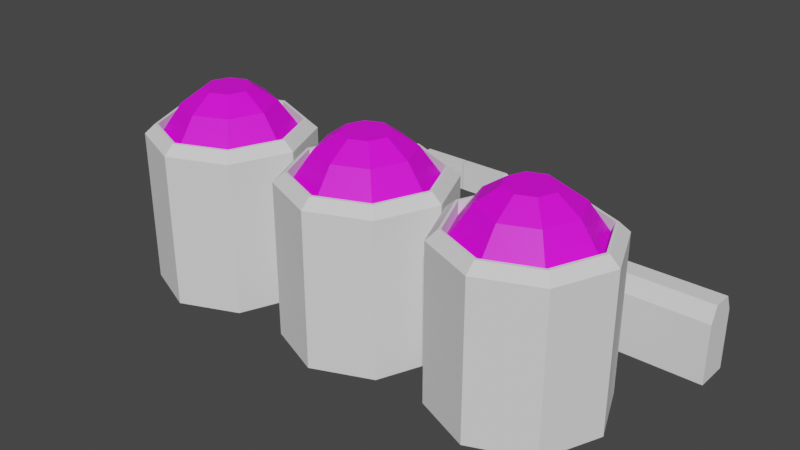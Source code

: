 # Source: MissileSilo.blend  (saved by Blender 2.80.75; exported with 4.5.12 LTS)
import bpy
from mathutils import Matrix  # noqa: F401  (used for matrix-valued properties, if any)

bpy.ops.wm.read_factory_settings(use_empty=True)
scene = bpy.context.scene
scene.name = 'Scene'

# ---- collections
col_collection = bpy.data.collections.new('Collection'); scene.collection.children.link(col_collection)

# ---- images (referenced by path relative to the original .blend; pixels are not part of the script)
import os
ASSET_DIR = os.environ.get("B2B_ASSET_DIR", "")  # directory of the original .blend (textures are referenced by path, not embedded)
HERE = os.path.dirname(os.path.abspath(__file__))  # packed textures are extracted next to this script under _unpacked/

def load_image(name, relpath, width, height, colorspace="sRGB"):
    """Load a texture the original file referenced (path relative to the .blend, or extracted next to this script)."""
    p = next((c for c in (os.path.join(HERE, relpath), os.path.join(ASSET_DIR, relpath)) if relpath and os.path.exists(c)), "")
    if p:
        img = bpy.data.images.load(p, check_existing=True)
        img.name = name
    else:  # same state as the original file: an image datablock whose file is absent (Cycles renders it pink)
        img = bpy.data.images.new(name, width, height)
        img.source = "FILE"
        img.filepath = "//" + (relpath or name)
    img.colorspace_settings.name = colorspace
    return img
img_imphenziapalette01_png_007 = load_image('ImphenziaPalette01.png.007', 'ImphenziaPalette01.png', 1024, 1024, 'sRGB')
img_imphenziapalette01_png_005 = load_image('ImphenziaPalette01.png.005', 'ImphenziaPalette01.png', 1024, 1024, 'sRGB')
img_imphenziapalette01_png_006 = load_image('ImphenziaPalette01.png.006', 'ImphenziaPalette01.png', 1024, 1024, 'sRGB')

# ---- materials (node trees are filled in below, after node groups)
mat_material_001 = bpy.data.materials.new('Material.001')
mat_material_001.use_transparent_shadow = False
mat_material_006 = bpy.data.materials.new('Material.006')
mat_material_006.use_transparent_shadow = False
mat_material_007 = bpy.data.materials.new('Material.007')
mat_material_007.use_transparent_shadow = False

# ---- material node trees
mat_material_001.use_nodes = True; mat_material_001.node_tree.nodes.clear()
_N = mat_material_001.node_tree.nodes; _L = mat_material_001.node_tree.links
n0 = _N.new('ShaderNodeOutputMaterial'); n0.name = 'Material Output'; n0.location = (300, 300)
n1 = _N.new('ShaderNodeBsdfPrincipled'); n1.name = 'Principled BSDF'; n1.location = (10, 300)
n1.distribution = 'GGX'
n1.subsurface_method = 'BURLEY'
n1.inputs[3].default_value = 1.45
n1.inputs[27].default_value = (0.0, 0.0, 0.0, 1.0)
n1.inputs[28].default_value = 1.0
n2 = _N.new('ShaderNodeTexImage'); n2.name = 'Image Texture'; n2.location = (-534, 72)
n2.image = img_imphenziapalette01_png_007
n2.interpolation = 'Closest'
_L.new(n1.outputs[0], n0.inputs[0])
_L.new(n2.outputs[0], n1.inputs[0])
n0.is_active_output = True
mat_material_006.use_nodes = True; mat_material_006.node_tree.nodes.clear()
_N = mat_material_006.node_tree.nodes; _L = mat_material_006.node_tree.links
n0 = _N.new('ShaderNodeOutputMaterial'); n0.name = 'Material Output'; n0.location = (300, 300)
n1 = _N.new('ShaderNodeBsdfPrincipled'); n1.name = 'Principled BSDF'; n1.location = (10, 300)
n1.distribution = 'GGX'
n1.subsurface_method = 'BURLEY'
n1.inputs[3].default_value = 1.45
n1.inputs[27].default_value = (0.0, 0.0, 0.0, 1.0)
n1.inputs[28].default_value = 1.0
n2 = _N.new('ShaderNodeTexImage'); n2.name = 'Image Texture'; n2.location = (-534, 72)
n2.image = img_imphenziapalette01_png_005
n2.interpolation = 'Closest'
_L.new(n1.outputs[0], n0.inputs[0])
_L.new(n2.outputs[0], n1.inputs[0])
n0.is_active_output = True
mat_material_007.use_nodes = True; mat_material_007.node_tree.nodes.clear()
_N = mat_material_007.node_tree.nodes; _L = mat_material_007.node_tree.links
n0 = _N.new('ShaderNodeOutputMaterial'); n0.name = 'Material Output'; n0.location = (300, 300)
n1 = _N.new('ShaderNodeBsdfPrincipled'); n1.name = 'Principled BSDF'; n1.location = (10, 300)
n1.distribution = 'GGX'
n1.subsurface_method = 'BURLEY'
n1.inputs[3].default_value = 1.45
n1.inputs[27].default_value = (0.0, 0.0, 0.0, 1.0)
n1.inputs[28].default_value = 1.0
n2 = _N.new('ShaderNodeTexImage'); n2.name = 'Image Texture'; n2.location = (-534, 72)
n2.image = img_imphenziapalette01_png_006
n2.interpolation = 'Closest'
_L.new(n1.outputs[0], n0.inputs[0])
_L.new(n2.outputs[0], n1.inputs[0])
n0.is_active_output = True

# ---- world
world_world = bpy.data.worlds.new('World'); scene.world = world_world
world_world.use_nodes = True; world_world.node_tree.nodes.clear()
_N = world_world.node_tree.nodes; _L = world_world.node_tree.links
n0 = _N.new('ShaderNodeOutputWorld'); n0.name = 'World Output'; n0.location = (300, 300)
n1 = _N.new('ShaderNodeBackground'); n1.name = 'Background'; n1.location = (10, 300)
n1.inputs[0].default_value = (0.05088, 0.05088, 0.05088, 1.0)
_L.new(n1.outputs[0], n0.inputs[0])
n0.is_active_output = True
world_world.color = (0.05088, 0.05088, 0.05088)
world_world.use_sun_shadow = False
world_world.sun_shadow_jitter_overblur = 0.0

# ---- meshes
me_cylinder = bpy.data.meshes.new('Cylinder')
me_cylinder.from_pydata([(0.0, 1.0, 0.469), (0.0, 1.0, 1.0), (0.7071, 0.7071, 0.469), (0.7071, 0.7071, 1.0), (1.0, -4.371e-08, 0.469), (1.0, -4.371e-08, 1.0), (0.7071, -0.7071, 0.469), (0.7071, -0.7071, 1.0), (-8.742e-08, -1.0, 0.469), (-8.742e-08, -1.0, 1.0), (-0.7071, -0.7071, 0.469), (-0.7071, -0.7071, 1.0), (-1.0, 1.192e-08, 0.469), (-1.0, 1.192e-08, 1.0), (-0.7071, 0.7071, 0.469), (-0.7071, 0.7071, 1.0), (0.4694, 0.4694, 1.474), (4.119e-09, 0.6638, 1.474), (0.6638, -2.651e-08, 1.474), (0.4694, -0.4694, 1.474), (-5.391e-08, -0.6638, 1.474), (-0.4694, -0.4694, 1.474), (-0.6638, 1.042e-08, 1.474), (-0.4694, 0.4694, 1.474), (0.2406, 0.2406, 1.702), (-5.151e-09, 0.3403, 1.702), (0.3403, -1.541e-08, 1.702), (0.2406, -0.2406, 1.702), (-3.49e-08, -0.3403, 1.702), (-0.2406, -0.2406, 1.702), (-0.3403, 3.526e-09, 1.702), (-0.2406, 0.2406, 1.702)], [], [(0, 1, 3, 2), (2, 3, 5, 4), (4, 5, 7, 6), (6, 7, 9, 8), (8, 9, 11, 10), (10, 11, 13, 12), (5, 3, 16, 18), (12, 13, 15, 14), (14, 15, 1, 0), (0, 2, 4, 6, 8, 10, 12, 14), (20, 19, 27, 28), (11, 9, 20, 21), (1, 15, 23, 17), (3, 1, 17, 16), (7, 5, 18, 19), (13, 11, 21, 22), (9, 7, 19, 20), (15, 13, 22, 23), (24, 25, 31, 30, 29, 28, 27, 26), (18, 16, 24, 26), (23, 22, 30, 31), (21, 20, 28, 29), (19, 18, 26, 27), (16, 17, 25, 24), (17, 23, 31, 25), (22, 21, 29, 30)])
_uv = me_cylinder.uv_layers.new(name='UVMap')
_uv.uv.foreach_set('vector', [1.0, 0.5, 1.0, 1.0, 0.875, 1.0, 0.875, 0.5, 0.875, 0.5, 0.875, 1.0, 0.75, 1.0, 0.75, 0.5, 0.75, 0.5, 0.75, 1.0, 0.625, 1.0, 0.625, 0.5, 0.625, 0.5, 0.625, 1.0, 0.5, 1.0, 0.5, 0.5, 0.5, 0.5, 0.5, 1.0, 0.375, 1.0, 0.375, 0.5, 0.375, 0.5, 0.375, 1.0, 0.25, 1.0, 0.25, 0.5, 0.75, 1.0, 0.875, 1.0, 0.875, 1.0, 0.75, 1.0, 0.25, 0.5, 0.25, 1.0, 0.125, 1.0, 0.125, 0.5, 0.125, 0.5, 0.125, 1.0, 0.0, 1.0, 0.0, 0.5, 0.75, 0.49, 0.9197, 0.4197, 0.99, 0.25, 0.9197, 0.08029, 0.75, 0.01, 0.5803, 0.08029, 0.51, 0.25, 0.5803, 0.4197, 0.5, 1.0, 0.625, 1.0, 0.625, 1.0, 0.5, 1.0, 0.375, 1.0, 0.5, 1.0, 0.5, 1.0, 0.375, 1.0, 0.0, 1.0, 0.125, 1.0, 0.125, 1.0, 0.0, 1.0, 0.875, 1.0, 1.0, 1.0, 1.0, 1.0, 0.875, 1.0, 0.625, 1.0, 0.75, 1.0, 0.75, 1.0, 0.625, 1.0, 0.25, 1.0, 0.375, 1.0, 0.375, 1.0, 0.25, 1.0, 0.5, 1.0, 0.625, 1.0, 0.625, 1.0, 0.5, 1.0, 0.125, 1.0, 0.25, 1.0, 0.25, 1.0, 0.125, 1.0, 0.4197, 0.4197, 0.25, 0.49, 0.08029, 0.4197, 0.01, 0.25, 0.08029, 0.08029, 0.25, 0.01, 0.4197, 0.08029, 0.49, 0.25, 0.75, 1.0, 0.875, 1.0, 0.875, 1.0, 0.75, 1.0, 0.125, 1.0, 0.25, 1.0, 0.25, 1.0, 0.125, 1.0, 0.375, 1.0, 0.5, 1.0, 0.5, 1.0, 0.375, 1.0, 0.625, 1.0, 0.75, 1.0, 0.75, 1.0, 0.625, 1.0, 0.875, 1.0, 1.0, 1.0, 1.0, 1.0, 0.875, 1.0, 0.0, 1.0, 0.125, 1.0, 0.125, 1.0, 0.0, 1.0, 0.25, 1.0, 0.375, 1.0, 0.375, 1.0, 0.25, 1.0])
me_cylinder.materials.append(mat_material_001)
me_cylinder.use_remesh_preserve_volume = False
me_cylinder.use_remesh_preserve_attributes = False
me_cylinder.use_mirror_vertex_groups = False
me_cylinder.update()
me_cube_003 = bpy.data.meshes.new('Cube.003')
me_cube_003.from_pydata([(-1.0, -1.0, -1.0), (-1.0, 1.0, -1.0), (1.0, -1.0, -1.0), (1.0, 1.0, -1.0), (-1.0, -1.0, 0.5798), (-1.0, -0.5798, 1.0), (-1.0, 0.5798, 1.0), (-1.0, 1.0, 0.5798), (1.0, -0.5798, 1.0), (1.0, -1.0, 0.5798), (1.0, 1.0, 0.5798), (1.0, 0.5798, 1.0)], [], [(11, 6, 5, 8), (3, 10, 11, 8, 9, 2), (0, 4, 5, 6, 7, 1), (1, 3, 2, 0), (1, 7, 10, 3), (6, 11, 10, 7), (8, 5, 4, 9), (2, 9, 4, 0)])
_uv = me_cube_003.uv_layers.new(name='UVMap')
_uv.uv.foreach_set('vector', [0.625, 0.5525, 0.875, 0.5525, 0.875, 0.6975, 0.625, 0.6975, 0.375, 0.5, 0.5725, 0.5, 0.625, 0.5525, 0.625, 0.6975, 0.5725, 0.75, 0.375, 0.75, 0.375, 0.0, 0.5725, 0.0, 0.625, 0.05252, 0.625, 0.1975, 0.5725, 0.25, 0.375, 0.25, 0.125, 0.5, 0.375, 0.5, 0.375, 0.75, 0.125, 0.75, 0.375, 0.25, 0.5725, 0.25, 0.5725, 0.5, 0.375, 0.5, 0.875, 0.5525, 0.625, 0.5525, 0.625, 0.5, 0.875, 0.5, 0.625, 0.6975, 0.875, 0.6975, 0.875, 0.75, 0.625, 0.75, 0.375, 0.75, 0.5725, 0.75, 0.5725, 1.0, 0.375, 1.0])
me_cube_003.use_remesh_preserve_volume = False
me_cube_003.use_remesh_preserve_attributes = False
me_cube_003.use_mirror_vertex_groups = False
me_cube_003.update()
me_cube_004 = bpy.data.meshes.new('Cube.004')
me_cube_004.from_pydata([(-1.0, -1.0, -1.0), (-1.0, -1.0, 12.14), (-1.0, 1.0, -1.0), (-1.0, 1.0, 12.14), (1.0, -1.0, -1.0), (1.0, -1.0, 12.14), (1.0, 1.0, -1.0), (1.0, 1.0, 12.14), (-1.0, -1.0, 5.569), (-1.0, 1.0, 5.569), (1.0, 1.0, 5.569), (1.0, -1.0, 5.569), (13.24, 1.0, 12.14), (13.24, -1.0, 12.14), (13.24, 1.0, 5.569), (13.24, -1.0, 5.569), (27.4, -1.0, -1.0), (27.4, -1.0, 12.14), (27.4, 1.0, -1.0), (27.4, 1.0, 12.14), (25.4, -1.0, -1.0), (25.4, -1.0, 12.14), (25.4, 1.0, -1.0), (25.4, 1.0, 12.14), (27.4, -1.0, 5.569), (27.4, 1.0, 5.569), (25.4, 1.0, 5.569), (25.4, -1.0, 5.569), (13.16, 1.0, 12.14), (13.16, -1.0, 12.14), (13.16, 1.0, 5.569), (13.16, -1.0, 5.569), (1.0, 1.0, 13.44), (1.0, -1.0, 13.44), (13.24, 1.0, 13.44), (13.24, -1.0, 13.44), (25.4, 1.0, 13.44), (25.4, -1.0, 13.44), (13.16, 1.0, 13.44), (13.16, -1.0, 13.44), (-0.009047, -1.0, 13.44), (-1.0, -1.0, 12.45), (-1.0, 1.0, 12.45), (-0.009047, 1.0, 13.44), (27.4, -1.0, 12.45), (26.41, -1.0, 13.44), (26.41, 1.0, 13.44), (27.4, 1.0, 12.45)], [], [(8, 1, 3, 9), (9, 3, 7, 10), (10, 7, 12, 14), (11, 5, 1, 8), (2, 6, 4, 0), (23, 28, 38, 36), (4, 11, 8, 0), (6, 10, 11, 4), (2, 9, 10, 6), (0, 8, 9, 2), (14, 12, 13, 15), (7, 3, 42, 43, 32), (11, 10, 14, 15), (5, 11, 15, 13), (24, 25, 19, 17), (25, 26, 23, 19), (26, 30, 28, 23), (27, 24, 17, 21), (18, 16, 20, 22), (28, 29, 39, 38), (20, 16, 24, 27), (22, 20, 27, 26), (18, 22, 26, 25), (16, 18, 25, 24), (30, 31, 29, 28), (12, 7, 32, 34), (27, 31, 30, 26), (21, 29, 31, 27), (1, 5, 33, 40, 41), (32, 33, 35, 34), (21, 17, 44, 45, 37), (36, 38, 39, 37), (17, 19, 47, 44), (19, 23, 36, 46, 47), (32, 43, 40, 33), (5, 13, 35, 33), (36, 37, 45, 46), (29, 21, 37, 39), (13, 12, 34, 35), (40, 43, 42, 41), (44, 47, 46, 45), (3, 1, 41, 42)])
_uv = me_cube_004.uv_layers.new(name='UVMap')
_uv.uv.foreach_set('vector', [0.5, 0.0, 0.625, 0.0, 0.625, 0.25, 0.5, 0.25, 0.5, 0.25, 0.625, 0.25, 0.625, 0.5, 0.5, 0.5, 0.5, 0.5, 0.625, 0.5, 0.625, 0.5, 0.5, 0.5, 0.5, 0.75, 0.625, 0.75, 0.625, 1.0, 0.5, 1.0, 0.125, 0.5, 0.375, 0.5, 0.375, 0.75, 0.125, 0.75, 0.625, 0.5, 0.625, 0.5, 0.625, 0.5, 0.625, 0.5, 0.375, 0.75, 0.5, 0.75, 0.5, 1.0, 0.375, 1.0, 0.375, 0.5, 0.5, 0.5, 0.5, 0.75, 0.375, 0.75, 0.375, 0.25, 0.5, 0.25, 0.5, 0.5, 0.375, 0.5, 0.375, 0.0, 0.5, 0.0, 0.5, 0.25, 0.375, 0.25, 0.5, 0.5, 0.625, 0.5, 0.625, 0.75, 0.5, 0.75, 0.625, 0.5, 0.625, 0.25, 0.625, 0.25, 0.625, 0.3739, 0.625, 0.5, 0.5, 0.75, 0.5, 0.5, 0.5, 0.5, 0.5, 0.75, 0.625, 0.75, 0.5, 0.75, 0.5, 0.75, 0.625, 0.75, 0.5, 0.0, 0.5, 0.25, 0.625, 0.25, 0.625, 0.0, 0.5, 0.25, 0.5, 0.5, 0.625, 0.5, 0.625, 0.25, 0.5, 0.5, 0.5, 0.5, 0.625, 0.5, 0.625, 0.5, 0.5, 0.75, 0.5, 1.0, 0.625, 1.0, 0.625, 0.75, 0.125, 0.5, 0.125, 0.75, 0.375, 0.75, 0.375, 0.5, 0.625, 0.5, 0.625, 0.75, 0.625, 0.75, 0.625, 0.5, 0.375, 0.75, 0.375, 1.0, 0.5, 1.0, 0.5, 0.75, 0.375, 0.5, 0.375, 0.75, 0.5, 0.75, 0.5, 0.5, 0.375, 0.25, 0.375, 0.5, 0.5, 0.5, 0.5, 0.25, 0.375, 0.0, 0.375, 0.25, 0.5, 0.25, 0.5, 0.0, 0.5, 0.5, 0.5, 0.75, 0.625, 0.75, 0.625, 0.5, 0.625, 0.5, 0.625, 0.5, 0.625, 0.5, 0.625, 0.5, 0.5, 0.75, 0.5, 0.75, 0.5, 0.5, 0.5, 0.5, 0.625, 0.75, 0.625, 0.75, 0.5, 0.75, 0.5, 0.75, 0.625, 1.0, 0.625, 0.75, 0.625, 0.75, 0.625, 0.8761, 0.625, 1.0, 0.625, 0.5, 0.625, 0.75, 0.625, 0.75, 0.625, 0.5, 0.625, 0.75, 0.625, 1.0, 0.625, 1.0, 0.625, 0.8761, 0.625, 0.75, 0.625, 0.5, 0.625, 0.5, 0.625, 0.75, 0.625, 0.75, 0.625, 0.0, 0.625, 0.25, 0.625, 0.25, 0.625, 0.0, 0.625, 0.25, 0.625, 0.5, 0.625, 0.5, 0.625, 0.3739, 0.625, 0.25, 0.625, 0.5, 0.7511, 0.5, 0.7511, 0.75, 0.625, 0.75, 0.625, 0.75, 0.625, 0.75, 0.625, 0.75, 0.625, 0.75, 0.625, 0.5, 0.625, 0.75, 0.7511, 0.75, 0.7511, 0.5, 0.625, 0.75, 0.625, 0.75, 0.625, 0.75, 0.625, 0.75, 0.625, 0.75, 0.625, 0.5, 0.625, 0.5, 0.625, 0.75, 0.7511, 0.75, 0.7511, 0.5, 0.875, 0.5, 0.875, 0.75, 0.625, 0.0, 0.625, 0.25, 0.625, 0.25, 0.625, 0.0, 0.625, 0.25, 0.625, 0.0, 0.625, 0.0, 0.625, 0.25])
me_cube_004.use_remesh_preserve_volume = False
me_cube_004.use_remesh_preserve_attributes = False
me_cube_004.use_mirror_vertex_groups = False
me_cube_004.update()
me_cylinder_007 = bpy.data.meshes.new('Cylinder.007')
me_cylinder_007.from_pydata([(0.0, 1.0, -1.0), (0.7071, 0.7071, -1.0), (1.0, -4.371e-08, -1.0), (0.7071, -0.7071, -1.0), (-8.742e-08, -1.0, -1.0), (-0.7071, -0.7071, -1.0), (-1.0, 1.192e-08, -1.0), (-0.7071, 0.7071, -1.0), (-7.36e-08, -0.8419, 1.0), (-7.36e-08, -0.8419, -1.0), (0.5953, -0.5953, 1.0), (0.5953, -0.5953, -1.0), (0.5953, 0.5953, 1.0), (0.5953, 0.5953, -1.0), (0.0, 0.8419, 1.0), (0.0, 0.8419, -1.0), (-0.5953, -0.5953, 1.0), (-0.5953, -0.5953, -1.0), (-0.5953, 0.5953, 1.0), (-0.5953, 0.5953, -1.0), (-0.8419, 1.004e-08, 1.0), (-0.8419, 1.004e-08, -1.0), (0.8419, -3.68e-08, 1.0), (0.8419, -3.68e-08, -1.0), (-3.725e-09, 0.8744, 1.0), (0.0, 1.0, 0.8839), (0.6183, 0.6183, 1.0), (0.7071, 0.7071, 0.8839), (0.8744, -3.822e-08, 1.0), (1.0, -4.371e-08, 0.8839), (0.6183, -0.6183, 1.0), (0.7071, -0.7071, 0.8839), (-7.451e-08, -0.8744, 1.0), (-8.742e-08, -1.0, 0.8839), (-0.6183, -0.6183, 1.0), (-0.7071, -0.7071, 0.8839), (-0.8744, 1.043e-08, 1.0), (-1.0, 1.192e-08, 0.8839), (-0.6183, 0.6183, 1.0), (-0.7071, 0.7071, 0.8839)], [], [(7, 39, 25, 0), (2, 29, 31, 3), (28, 22, 10, 8, 16, 20, 36, 34, 32, 30), (4, 33, 35, 5), (5, 35, 37, 6), (6, 37, 39, 7), (0, 25, 27, 1), (1, 27, 29, 2), (0, 1, 2, 23, 13, 15, 19, 21, 6, 7), (19, 18, 20, 21), (3, 31, 33, 4), (23, 22, 12, 13), (21, 20, 16, 17), (11, 10, 22, 23), (9, 8, 10, 11), (15, 14, 18, 19), (13, 12, 14, 15), (17, 16, 8, 9), (6, 21, 17, 9, 11, 23, 2, 3, 4, 5), (27, 25, 24, 26), (29, 27, 26, 28), (31, 29, 28, 30), (33, 31, 30, 32), (35, 33, 32, 34), (37, 35, 34, 36), (39, 37, 36, 38), (25, 39, 38, 24), (26, 24, 38, 36, 20, 18, 14, 12, 22, 28)])
_uv = me_cylinder_007.uv_layers.new(name='UVMap')
_uv.uv.foreach_set('vector', [0.125, 0.5, 0.125, 0.971, 0.0, 0.971, 0.0, 0.5, 0.75, 0.5, 0.75, 0.971, 0.625, 0.971, 0.625, 0.5, 0.4598, 0.25, 0.452, 0.25, 0.3929, 0.1071, 0.25, 0.04795, 0.1071, 0.1071, 0.04795, 0.25, 0.04015, 0.25, 0.1016, 0.1016, 0.25, 0.04015, 0.3984, 0.1016, 0.5, 0.5, 0.5, 0.971, 0.375, 0.971, 0.375, 0.5, 0.375, 0.5, 0.375, 0.971, 0.25, 0.971, 0.25, 0.5, 0.25, 0.5, 0.25, 0.971, 0.125, 0.971, 0.125, 0.5, 1.0, 0.5, 1.0, 0.971, 0.875, 0.971, 0.875, 0.5, 0.875, 0.5, 0.875, 0.971, 0.75, 0.971, 0.75, 0.5, 0.75, 0.49, 0.9197, 0.4197, 0.99, 0.25, 0.952, 0.25, 0.8929, 0.3929, 0.75, 0.452, 0.6071, 0.3929, 0.548, 0.25, 0.51, 0.25, 0.5803, 0.4197, 0.125, 0.5692, 0.125, 0.9308, 0.25, 0.9308, 0.25, 0.5692, 0.625, 0.5, 0.625, 0.971, 0.5, 0.971, 0.5, 0.5, 0.75, 0.5692, 0.75, 0.9308, 0.875, 0.9308, 0.875, 0.5692, 0.25, 0.5692, 0.25, 0.9308, 0.375, 0.9308, 0.375, 0.5692, 0.625, 0.5692, 0.625, 0.9308, 0.75, 0.9308, 0.75, 0.5692, 0.5, 0.5692, 0.5, 0.9308, 0.625, 0.9308, 0.625, 0.5692, 0.0, 0.5692, 0.0, 0.9308, 0.125, 0.9308, 0.125, 0.5692, 0.875, 0.5692, 0.875, 0.9308, 1.0, 0.9308, 1.0, 0.5692, 0.375, 0.5692, 0.375, 0.9308, 0.5, 0.9308, 0.5, 0.5692, 0.51, 0.25, 0.548, 0.25, 0.6071, 0.1071, 0.75, 0.04795, 0.8929, 0.1071, 0.952, 0.25, 0.99, 0.25, 0.9197, 0.08029, 0.75, 0.01, 0.5803, 0.08029, 0.875, 0.971, 1.0, 0.971, 0.9921, 1.0, 0.8829, 1.0, 0.75, 0.971, 0.875, 0.971, 0.8671, 1.0, 0.7579, 1.0, 0.625, 0.971, 0.75, 0.971, 0.7421, 1.0, 0.6329, 1.0, 0.5, 0.971, 0.625, 0.971, 0.6171, 1.0, 0.5079, 1.0, 0.375, 0.971, 0.5, 0.971, 0.4921, 1.0, 0.3829, 1.0, 0.25, 0.971, 0.375, 0.971, 0.3671, 1.0, 0.2579, 1.0, 0.125, 0.971, 0.25, 0.971, 0.2421, 1.0, 0.1329, 1.0, 0.0, 0.971, 0.125, 0.971, 0.1171, 1.0, 0.007853, 1.0, 0.3984, 0.3984, 0.25, 0.4598, 0.1016, 0.3984, 0.04015, 0.25, 0.04795, 0.25, 0.1071, 0.3929, 0.25, 0.452, 0.3929, 0.3929, 0.452, 0.25, 0.4598, 0.25])
me_cylinder_007.use_remesh_preserve_volume = False
me_cylinder_007.use_remesh_preserve_attributes = False
me_cylinder_007.use_mirror_vertex_groups = False
me_cylinder_007.update()
me_cylinder_009 = bpy.data.meshes.new('Cylinder.009')
me_cylinder_009.from_pydata([(0.0, 1.0, 0.469), (0.0, 1.0, 1.0), (0.7071, 0.7071, 0.469), (0.7071, 0.7071, 1.0), (1.0, -4.371e-08, 0.469), (1.0, -4.371e-08, 1.0), (0.7071, -0.7071, 0.469), (0.7071, -0.7071, 1.0), (-8.742e-08, -1.0, 0.469), (-8.742e-08, -1.0, 1.0), (-0.7071, -0.7071, 0.469), (-0.7071, -0.7071, 1.0), (-1.0, 1.192e-08, 0.469), (-1.0, 1.192e-08, 1.0), (-0.7071, 0.7071, 0.469), (-0.7071, 0.7071, 1.0), (0.4694, 0.4694, 1.474), (4.119e-09, 0.6638, 1.474), (0.6638, -2.651e-08, 1.474), (0.4694, -0.4694, 1.474), (-5.391e-08, -0.6638, 1.474), (-0.4694, -0.4694, 1.474), (-0.6638, 1.042e-08, 1.474), (-0.4694, 0.4694, 1.474), (0.2406, 0.2406, 1.702), (-5.151e-09, 0.3403, 1.702), (0.3403, -1.541e-08, 1.702), (0.2406, -0.2406, 1.702), (-3.49e-08, -0.3403, 1.702), (-0.2406, -0.2406, 1.702), (-0.3403, 3.526e-09, 1.702), (-0.2406, 0.2406, 1.702)], [], [(0, 1, 3, 2), (2, 3, 5, 4), (4, 5, 7, 6), (6, 7, 9, 8), (8, 9, 11, 10), (10, 11, 13, 12), (5, 3, 16, 18), (12, 13, 15, 14), (14, 15, 1, 0), (0, 2, 4, 6, 8, 10, 12, 14), (20, 19, 27, 28), (11, 9, 20, 21), (1, 15, 23, 17), (3, 1, 17, 16), (7, 5, 18, 19), (13, 11, 21, 22), (9, 7, 19, 20), (15, 13, 22, 23), (24, 25, 31, 30, 29, 28, 27, 26), (18, 16, 24, 26), (23, 22, 30, 31), (21, 20, 28, 29), (19, 18, 26, 27), (16, 17, 25, 24), (17, 23, 31, 25), (22, 21, 29, 30)])
_uv = me_cylinder_009.uv_layers.new(name='UVMap')
_uv.uv.foreach_set('vector', [1.0, 0.5, 1.0, 1.0, 0.875, 1.0, 0.875, 0.5, 0.875, 0.5, 0.875, 1.0, 0.75, 1.0, 0.75, 0.5, 0.75, 0.5, 0.75, 1.0, 0.625, 1.0, 0.625, 0.5, 0.625, 0.5, 0.625, 1.0, 0.5, 1.0, 0.5, 0.5, 0.5, 0.5, 0.5, 1.0, 0.375, 1.0, 0.375, 0.5, 0.375, 0.5, 0.375, 1.0, 0.25, 1.0, 0.25, 0.5, 0.75, 1.0, 0.875, 1.0, 0.875, 1.0, 0.75, 1.0, 0.25, 0.5, 0.25, 1.0, 0.125, 1.0, 0.125, 0.5, 0.125, 0.5, 0.125, 1.0, 0.0, 1.0, 0.0, 0.5, 0.75, 0.49, 0.9197, 0.4197, 0.99, 0.25, 0.9197, 0.08029, 0.75, 0.01, 0.5803, 0.08029, 0.51, 0.25, 0.5803, 0.4197, 0.5, 1.0, 0.625, 1.0, 0.625, 1.0, 0.5, 1.0, 0.375, 1.0, 0.5, 1.0, 0.5, 1.0, 0.375, 1.0, 0.0, 1.0, 0.125, 1.0, 0.125, 1.0, 0.0, 1.0, 0.875, 1.0, 1.0, 1.0, 1.0, 1.0, 0.875, 1.0, 0.625, 1.0, 0.75, 1.0, 0.75, 1.0, 0.625, 1.0, 0.25, 1.0, 0.375, 1.0, 0.375, 1.0, 0.25, 1.0, 0.5, 1.0, 0.625, 1.0, 0.625, 1.0, 0.5, 1.0, 0.125, 1.0, 0.25, 1.0, 0.25, 1.0, 0.125, 1.0, 0.4197, 0.4197, 0.25, 0.49, 0.08029, 0.4197, 0.01, 0.25, 0.08029, 0.08029, 0.25, 0.01, 0.4197, 0.08029, 0.49, 0.25, 0.75, 1.0, 0.875, 1.0, 0.875, 1.0, 0.75, 1.0, 0.125, 1.0, 0.25, 1.0, 0.25, 1.0, 0.125, 1.0, 0.375, 1.0, 0.5, 1.0, 0.5, 1.0, 0.375, 1.0, 0.625, 1.0, 0.75, 1.0, 0.75, 1.0, 0.625, 1.0, 0.875, 1.0, 1.0, 1.0, 1.0, 1.0, 0.875, 1.0, 0.0, 1.0, 0.125, 1.0, 0.125, 1.0, 0.0, 1.0, 0.25, 1.0, 0.375, 1.0, 0.375, 1.0, 0.25, 1.0])
me_cylinder_009.materials.append(mat_material_006)
me_cylinder_009.use_remesh_preserve_volume = False
me_cylinder_009.use_remesh_preserve_attributes = False
me_cylinder_009.use_mirror_vertex_groups = False
me_cylinder_009.update()
me_cylinder_008 = bpy.data.meshes.new('Cylinder.008')
me_cylinder_008.from_pydata([(0.0, 1.0, -1.0), (0.7071, 0.7071, -1.0), (1.0, -4.371e-08, -1.0), (0.7071, -0.7071, -1.0), (-8.742e-08, -1.0, -1.0), (-0.7071, -0.7071, -1.0), (-1.0, 1.192e-08, -1.0), (-0.7071, 0.7071, -1.0), (-7.36e-08, -0.8419, 1.0), (-7.36e-08, -0.8419, -1.0), (0.5953, -0.5953, 1.0), (0.5953, -0.5953, -1.0), (0.5953, 0.5953, 1.0), (0.5953, 0.5953, -1.0), (0.0, 0.8419, 1.0), (0.0, 0.8419, -1.0), (-0.5953, -0.5953, 1.0), (-0.5953, -0.5953, -1.0), (-0.5953, 0.5953, 1.0), (-0.5953, 0.5953, -1.0), (-0.8419, 1.004e-08, 1.0), (-0.8419, 1.004e-08, -1.0), (0.8419, -3.68e-08, 1.0), (0.8419, -3.68e-08, -1.0), (-3.725e-09, 0.8744, 1.0), (0.0, 1.0, 0.8839), (0.6183, 0.6183, 1.0), (0.7071, 0.7071, 0.8839), (0.8744, -3.822e-08, 1.0), (1.0, -4.371e-08, 0.8839), (0.6183, -0.6183, 1.0), (0.7071, -0.7071, 0.8839), (-7.451e-08, -0.8744, 1.0), (-8.742e-08, -1.0, 0.8839), (-0.6183, -0.6183, 1.0), (-0.7071, -0.7071, 0.8839), (-0.8744, 1.043e-08, 1.0), (-1.0, 1.192e-08, 0.8839), (-0.6183, 0.6183, 1.0), (-0.7071, 0.7071, 0.8839)], [], [(7, 39, 25, 0), (2, 29, 31, 3), (28, 22, 10, 8, 16, 20, 36, 34, 32, 30), (4, 33, 35, 5), (5, 35, 37, 6), (6, 37, 39, 7), (0, 25, 27, 1), (1, 27, 29, 2), (0, 1, 2, 23, 13, 15, 19, 21, 6, 7), (19, 18, 20, 21), (3, 31, 33, 4), (23, 22, 12, 13), (21, 20, 16, 17), (11, 10, 22, 23), (9, 8, 10, 11), (15, 14, 18, 19), (13, 12, 14, 15), (17, 16, 8, 9), (6, 21, 17, 9, 11, 23, 2, 3, 4, 5), (27, 25, 24, 26), (29, 27, 26, 28), (31, 29, 28, 30), (33, 31, 30, 32), (35, 33, 32, 34), (37, 35, 34, 36), (39, 37, 36, 38), (25, 39, 38, 24), (26, 24, 38, 36, 20, 18, 14, 12, 22, 28)])
_uv = me_cylinder_008.uv_layers.new(name='UVMap')
_uv.uv.foreach_set('vector', [0.125, 0.5, 0.125, 0.971, 0.0, 0.971, 0.0, 0.5, 0.75, 0.5, 0.75, 0.971, 0.625, 0.971, 0.625, 0.5, 0.4598, 0.25, 0.452, 0.25, 0.3929, 0.1071, 0.25, 0.04795, 0.1071, 0.1071, 0.04795, 0.25, 0.04015, 0.25, 0.1016, 0.1016, 0.25, 0.04015, 0.3984, 0.1016, 0.5, 0.5, 0.5, 0.971, 0.375, 0.971, 0.375, 0.5, 0.375, 0.5, 0.375, 0.971, 0.25, 0.971, 0.25, 0.5, 0.25, 0.5, 0.25, 0.971, 0.125, 0.971, 0.125, 0.5, 1.0, 0.5, 1.0, 0.971, 0.875, 0.971, 0.875, 0.5, 0.875, 0.5, 0.875, 0.971, 0.75, 0.971, 0.75, 0.5, 0.75, 0.49, 0.9197, 0.4197, 0.99, 0.25, 0.952, 0.25, 0.8929, 0.3929, 0.75, 0.452, 0.6071, 0.3929, 0.548, 0.25, 0.51, 0.25, 0.5803, 0.4197, 0.125, 0.5692, 0.125, 0.9308, 0.25, 0.9308, 0.25, 0.5692, 0.625, 0.5, 0.625, 0.971, 0.5, 0.971, 0.5, 0.5, 0.75, 0.5692, 0.75, 0.9308, 0.875, 0.9308, 0.875, 0.5692, 0.25, 0.5692, 0.25, 0.9308, 0.375, 0.9308, 0.375, 0.5692, 0.625, 0.5692, 0.625, 0.9308, 0.75, 0.9308, 0.75, 0.5692, 0.5, 0.5692, 0.5, 0.9308, 0.625, 0.9308, 0.625, 0.5692, 0.0, 0.5692, 0.0, 0.9308, 0.125, 0.9308, 0.125, 0.5692, 0.875, 0.5692, 0.875, 0.9308, 1.0, 0.9308, 1.0, 0.5692, 0.375, 0.5692, 0.375, 0.9308, 0.5, 0.9308, 0.5, 0.5692, 0.51, 0.25, 0.548, 0.25, 0.6071, 0.1071, 0.75, 0.04795, 0.8929, 0.1071, 0.952, 0.25, 0.99, 0.25, 0.9197, 0.08029, 0.75, 0.01, 0.5803, 0.08029, 0.875, 0.971, 1.0, 0.971, 0.9921, 1.0, 0.8829, 1.0, 0.75, 0.971, 0.875, 0.971, 0.8671, 1.0, 0.7579, 1.0, 0.625, 0.971, 0.75, 0.971, 0.7421, 1.0, 0.6329, 1.0, 0.5, 0.971, 0.625, 0.971, 0.6171, 1.0, 0.5079, 1.0, 0.375, 0.971, 0.5, 0.971, 0.4921, 1.0, 0.3829, 1.0, 0.25, 0.971, 0.375, 0.971, 0.3671, 1.0, 0.2579, 1.0, 0.125, 0.971, 0.25, 0.971, 0.2421, 1.0, 0.1329, 1.0, 0.0, 0.971, 0.125, 0.971, 0.1171, 1.0, 0.007853, 1.0, 0.3984, 0.3984, 0.25, 0.4598, 0.1016, 0.3984, 0.04015, 0.25, 0.04795, 0.25, 0.1071, 0.3929, 0.25, 0.452, 0.3929, 0.3929, 0.452, 0.25, 0.4598, 0.25])
me_cylinder_008.use_remesh_preserve_volume = False
me_cylinder_008.use_remesh_preserve_attributes = False
me_cylinder_008.use_mirror_vertex_groups = False
me_cylinder_008.update()
me_cylinder_011 = bpy.data.meshes.new('Cylinder.011')
me_cylinder_011.from_pydata([(0.0, 1.0, -1.0), (0.7071, 0.7071, -1.0), (1.0, -4.371e-08, -1.0), (0.7071, -0.7071, -1.0), (-8.742e-08, -1.0, -1.0), (-0.7071, -0.7071, -1.0), (-1.0, 1.192e-08, -1.0), (-0.7071, 0.7071, -1.0), (-7.36e-08, -0.8419, 1.0), (-7.36e-08, -0.8419, -1.0), (0.5953, -0.5953, 1.0), (0.5953, -0.5953, -1.0), (0.5953, 0.5953, 1.0), (0.5953, 0.5953, -1.0), (0.0, 0.8419, 1.0), (0.0, 0.8419, -1.0), (-0.5953, -0.5953, 1.0), (-0.5953, -0.5953, -1.0), (-0.5953, 0.5953, 1.0), (-0.5953, 0.5953, -1.0), (-0.8419, 1.004e-08, 1.0), (-0.8419, 1.004e-08, -1.0), (0.8419, -3.68e-08, 1.0), (0.8419, -3.68e-08, -1.0), (-3.725e-09, 0.8744, 1.0), (0.0, 1.0, 0.8839), (0.6183, 0.6183, 1.0), (0.7071, 0.7071, 0.8839), (0.8744, -3.822e-08, 1.0), (1.0, -4.371e-08, 0.8839), (0.6183, -0.6183, 1.0), (0.7071, -0.7071, 0.8839), (-7.451e-08, -0.8744, 1.0), (-8.742e-08, -1.0, 0.8839), (-0.6183, -0.6183, 1.0), (-0.7071, -0.7071, 0.8839), (-0.8744, 1.043e-08, 1.0), (-1.0, 1.192e-08, 0.8839), (-0.6183, 0.6183, 1.0), (-0.7071, 0.7071, 0.8839)], [], [(7, 39, 25, 0), (2, 29, 31, 3), (28, 22, 10, 8, 16, 20, 36, 34, 32, 30), (4, 33, 35, 5), (5, 35, 37, 6), (6, 37, 39, 7), (0, 25, 27, 1), (1, 27, 29, 2), (0, 1, 2, 23, 13, 15, 19, 21, 6, 7), (19, 18, 20, 21), (3, 31, 33, 4), (23, 22, 12, 13), (21, 20, 16, 17), (11, 10, 22, 23), (9, 8, 10, 11), (15, 14, 18, 19), (13, 12, 14, 15), (17, 16, 8, 9), (6, 21, 17, 9, 11, 23, 2, 3, 4, 5), (27, 25, 24, 26), (29, 27, 26, 28), (31, 29, 28, 30), (33, 31, 30, 32), (35, 33, 32, 34), (37, 35, 34, 36), (39, 37, 36, 38), (25, 39, 38, 24), (26, 24, 38, 36, 20, 18, 14, 12, 22, 28)])
_uv = me_cylinder_011.uv_layers.new(name='UVMap')
_uv.uv.foreach_set('vector', [0.125, 0.5, 0.125, 0.971, 0.0, 0.971, 0.0, 0.5, 0.75, 0.5, 0.75, 0.971, 0.625, 0.971, 0.625, 0.5, 0.4598, 0.25, 0.452, 0.25, 0.3929, 0.1071, 0.25, 0.04795, 0.1071, 0.1071, 0.04795, 0.25, 0.04015, 0.25, 0.1016, 0.1016, 0.25, 0.04015, 0.3984, 0.1016, 0.5, 0.5, 0.5, 0.971, 0.375, 0.971, 0.375, 0.5, 0.375, 0.5, 0.375, 0.971, 0.25, 0.971, 0.25, 0.5, 0.25, 0.5, 0.25, 0.971, 0.125, 0.971, 0.125, 0.5, 1.0, 0.5, 1.0, 0.971, 0.875, 0.971, 0.875, 0.5, 0.875, 0.5, 0.875, 0.971, 0.75, 0.971, 0.75, 0.5, 0.75, 0.49, 0.9197, 0.4197, 0.99, 0.25, 0.952, 0.25, 0.8929, 0.3929, 0.75, 0.452, 0.6071, 0.3929, 0.548, 0.25, 0.51, 0.25, 0.5803, 0.4197, 0.125, 0.5692, 0.125, 0.9308, 0.25, 0.9308, 0.25, 0.5692, 0.625, 0.5, 0.625, 0.971, 0.5, 0.971, 0.5, 0.5, 0.75, 0.5692, 0.75, 0.9308, 0.875, 0.9308, 0.875, 0.5692, 0.25, 0.5692, 0.25, 0.9308, 0.375, 0.9308, 0.375, 0.5692, 0.625, 0.5692, 0.625, 0.9308, 0.75, 0.9308, 0.75, 0.5692, 0.5, 0.5692, 0.5, 0.9308, 0.625, 0.9308, 0.625, 0.5692, 0.0, 0.5692, 0.0, 0.9308, 0.125, 0.9308, 0.125, 0.5692, 0.875, 0.5692, 0.875, 0.9308, 1.0, 0.9308, 1.0, 0.5692, 0.375, 0.5692, 0.375, 0.9308, 0.5, 0.9308, 0.5, 0.5692, 0.51, 0.25, 0.548, 0.25, 0.6071, 0.1071, 0.75, 0.04795, 0.8929, 0.1071, 0.952, 0.25, 0.99, 0.25, 0.9197, 0.08029, 0.75, 0.01, 0.5803, 0.08029, 0.875, 0.971, 1.0, 0.971, 0.9921, 1.0, 0.8829, 1.0, 0.75, 0.971, 0.875, 0.971, 0.8671, 1.0, 0.7579, 1.0, 0.625, 0.971, 0.75, 0.971, 0.7421, 1.0, 0.6329, 1.0, 0.5, 0.971, 0.625, 0.971, 0.6171, 1.0, 0.5079, 1.0, 0.375, 0.971, 0.5, 0.971, 0.4921, 1.0, 0.3829, 1.0, 0.25, 0.971, 0.375, 0.971, 0.3671, 1.0, 0.2579, 1.0, 0.125, 0.971, 0.25, 0.971, 0.2421, 1.0, 0.1329, 1.0, 0.0, 0.971, 0.125, 0.971, 0.1171, 1.0, 0.007853, 1.0, 0.3984, 0.3984, 0.25, 0.4598, 0.1016, 0.3984, 0.04015, 0.25, 0.04795, 0.25, 0.1071, 0.3929, 0.25, 0.452, 0.3929, 0.3929, 0.452, 0.25, 0.4598, 0.25])
me_cylinder_011.use_remesh_preserve_volume = False
me_cylinder_011.use_remesh_preserve_attributes = False
me_cylinder_011.use_mirror_vertex_groups = False
me_cylinder_011.update()
me_cylinder_010 = bpy.data.meshes.new('Cylinder.010')
me_cylinder_010.from_pydata([(0.0, 1.0, 0.469), (0.0, 1.0, 1.0), (0.7071, 0.7071, 0.469), (0.7071, 0.7071, 1.0), (1.0, -4.371e-08, 0.469), (1.0, -4.371e-08, 1.0), (0.7071, -0.7071, 0.469), (0.7071, -0.7071, 1.0), (-8.742e-08, -1.0, 0.469), (-8.742e-08, -1.0, 1.0), (-0.7071, -0.7071, 0.469), (-0.7071, -0.7071, 1.0), (-1.0, 1.192e-08, 0.469), (-1.0, 1.192e-08, 1.0), (-0.7071, 0.7071, 0.469), (-0.7071, 0.7071, 1.0), (0.4694, 0.4694, 1.474), (4.119e-09, 0.6638, 1.474), (0.6638, -2.651e-08, 1.474), (0.4694, -0.4694, 1.474), (-5.391e-08, -0.6638, 1.474), (-0.4694, -0.4694, 1.474), (-0.6638, 1.042e-08, 1.474), (-0.4694, 0.4694, 1.474), (0.2406, 0.2406, 1.702), (-5.151e-09, 0.3403, 1.702), (0.3403, -1.541e-08, 1.702), (0.2406, -0.2406, 1.702), (-3.49e-08, -0.3403, 1.702), (-0.2406, -0.2406, 1.702), (-0.3403, 3.526e-09, 1.702), (-0.2406, 0.2406, 1.702)], [], [(0, 1, 3, 2), (2, 3, 5, 4), (4, 5, 7, 6), (6, 7, 9, 8), (8, 9, 11, 10), (10, 11, 13, 12), (5, 3, 16, 18), (12, 13, 15, 14), (14, 15, 1, 0), (0, 2, 4, 6, 8, 10, 12, 14), (20, 19, 27, 28), (11, 9, 20, 21), (1, 15, 23, 17), (3, 1, 17, 16), (7, 5, 18, 19), (13, 11, 21, 22), (9, 7, 19, 20), (15, 13, 22, 23), (24, 25, 31, 30, 29, 28, 27, 26), (18, 16, 24, 26), (23, 22, 30, 31), (21, 20, 28, 29), (19, 18, 26, 27), (16, 17, 25, 24), (17, 23, 31, 25), (22, 21, 29, 30)])
_uv = me_cylinder_010.uv_layers.new(name='UVMap')
_uv.uv.foreach_set('vector', [1.0, 0.5, 1.0, 1.0, 0.875, 1.0, 0.875, 0.5, 0.875, 0.5, 0.875, 1.0, 0.75, 1.0, 0.75, 0.5, 0.75, 0.5, 0.75, 1.0, 0.625, 1.0, 0.625, 0.5, 0.625, 0.5, 0.625, 1.0, 0.5, 1.0, 0.5, 0.5, 0.5, 0.5, 0.5, 1.0, 0.375, 1.0, 0.375, 0.5, 0.375, 0.5, 0.375, 1.0, 0.25, 1.0, 0.25, 0.5, 0.75, 1.0, 0.875, 1.0, 0.875, 1.0, 0.75, 1.0, 0.25, 0.5, 0.25, 1.0, 0.125, 1.0, 0.125, 0.5, 0.125, 0.5, 0.125, 1.0, 0.0, 1.0, 0.0, 0.5, 0.75, 0.49, 0.9197, 0.4197, 0.99, 0.25, 0.9197, 0.08029, 0.75, 0.01, 0.5803, 0.08029, 0.51, 0.25, 0.5803, 0.4197, 0.5, 1.0, 0.625, 1.0, 0.625, 1.0, 0.5, 1.0, 0.375, 1.0, 0.5, 1.0, 0.5, 1.0, 0.375, 1.0, 0.0, 1.0, 0.125, 1.0, 0.125, 1.0, 0.0, 1.0, 0.875, 1.0, 1.0, 1.0, 1.0, 1.0, 0.875, 1.0, 0.625, 1.0, 0.75, 1.0, 0.75, 1.0, 0.625, 1.0, 0.25, 1.0, 0.375, 1.0, 0.375, 1.0, 0.25, 1.0, 0.5, 1.0, 0.625, 1.0, 0.625, 1.0, 0.5, 1.0, 0.125, 1.0, 0.25, 1.0, 0.25, 1.0, 0.125, 1.0, 0.4197, 0.4197, 0.25, 0.49, 0.08029, 0.4197, 0.01, 0.25, 0.08029, 0.08029, 0.25, 0.01, 0.4197, 0.08029, 0.49, 0.25, 0.75, 1.0, 0.875, 1.0, 0.875, 1.0, 0.75, 1.0, 0.125, 1.0, 0.25, 1.0, 0.25, 1.0, 0.125, 1.0, 0.375, 1.0, 0.5, 1.0, 0.5, 1.0, 0.375, 1.0, 0.625, 1.0, 0.75, 1.0, 0.75, 1.0, 0.625, 1.0, 0.875, 1.0, 1.0, 1.0, 1.0, 1.0, 0.875, 1.0, 0.0, 1.0, 0.125, 1.0, 0.125, 1.0, 0.0, 1.0, 0.25, 1.0, 0.375, 1.0, 0.375, 1.0, 0.25, 1.0])
me_cylinder_010.materials.append(mat_material_007)
me_cylinder_010.use_remesh_preserve_volume = False
me_cylinder_010.use_remesh_preserve_attributes = False
me_cylinder_010.use_mirror_vertex_groups = False
me_cylinder_010.update()

# ---- curves / text
txt_text = bpy.data.curves.new('Text', 'FONT')
txt_text.dimensions = '2D'
txt_text.body = 'Danger\n'
txt_text.use_path_clamp = True
txt_text.extrude = 0.01
txt_text.size = 0.29

# ---- objects
ob_cylinder = bpy.data.objects.new('Cylinder', me_cylinder)
ob_cube_001 = bpy.data.objects.new('Cube.001', me_cube_003)
ob_cube_002 = bpy.data.objects.new('Cube.002', me_cube_004)
ob_text = bpy.data.objects.new('Text', txt_text)
ob_cylinder_002 = bpy.data.objects.new('Cylinder.002', me_cylinder_007)
ob_cylinder_004 = bpy.data.objects.new('Cylinder.004', me_cylinder_009)
ob_cylinder_003 = bpy.data.objects.new('Cylinder.003', me_cylinder_008)
ob_cylinder_006 = bpy.data.objects.new('Cylinder.006', me_cylinder_011)
ob_cylinder_005 = bpy.data.objects.new('Cylinder.005', me_cylinder_010)

# ---- transforms, parenting, visibility, modifiers, constraints
ob_cylinder.parent = ob_cube_002
ob_cylinder.matrix_parent_inverse = Matrix(((26.06, -0.0, 0.0, 13.2), (-0.0, 26.06, -0.0, 40.7), (-0.0, 0.0, 26.06, -10.51), (-0.0, 0.0, -0.0, 1.0)))
ob_cylinder.location = (1.749, -3.0, 0.3973)
ob_cylinder.scale = (0.7645, 0.7645, 0.7645)
ob_cylinder.lineart.crease_threshold = 0.0
ob_cube_001.parent = ob_cube_002
ob_cube_001.matrix_parent_inverse = Matrix(((26.06, -0.0, 0.0, 13.2), (-0.0, 26.06, -0.0, 40.7), (-0.0, 0.0, 26.06, -10.51), (-0.0, 0.0, -0.0, 1.0)))
ob_cube_001.location = (0.0, -1.562, -0.05973)
ob_cube_001.scale = (2.995, 0.1886, 0.4246)
ob_cube_001.lineart.crease_threshold = 0.0
ob_cube_002.location = (-0.5066, -1.562, 0.4033)
ob_cube_002.scale = (0.03838, 0.03838, 0.03838)
ob_cube_002.lineart.crease_threshold = 0.0
ob_text.parent = ob_cube_002
ob_text.matrix_parent_inverse = Matrix(((26.06, -0.0, 0.0, 13.2), (-0.0, 26.06, -0.0, 40.7), (-0.0, 0.0, 26.06, -10.51), (-0.0, 0.0, -0.0, 1.0)))
ob_text.location = (0.4212, -1.514, 0.6924)
ob_text.rotation_euler = (1.571, -0.0, 3.142)
ob_text.lineart.crease_threshold = 0.0
ob_cylinder_002.parent = ob_cube_002
ob_cylinder_002.matrix_parent_inverse = Matrix(((26.06, -0.0, 0.0, 13.2), (-0.0, 26.06, -0.0, 40.7), (-0.0, 0.0, 26.06, -10.51), (-0.0, 0.0, -0.0, 1.0)))
ob_cylinder_002.location = (1.749, -3.0, 0.3973)
ob_cylinder_002.scale = (0.9081, 0.9081, 0.9081)
ob_cylinder_002.lineart.crease_threshold = 0.0
ob_cylinder_004.parent = ob_cube_002
ob_cylinder_004.matrix_parent_inverse = Matrix(((26.06, -0.0, 0.0, 13.2), (-0.0, 26.06, -0.0, 40.7), (-0.0, 0.0, 26.06, -10.51), (-0.0, 0.0, -0.0, 1.0)))
ob_cylinder_004.location = (-0.1119, -3.0, 0.3973)
ob_cylinder_004.scale = (0.7645, 0.7645, 0.7645)
ob_cylinder_004.lineart.crease_threshold = 0.0
ob_cylinder_003.parent = ob_cube_002
ob_cylinder_003.matrix_parent_inverse = Matrix(((26.06, -0.0, 0.0, 13.2), (-0.0, 26.06, -0.0, 40.7), (-0.0, 0.0, 26.06, -10.51), (-0.0, 0.0, -0.0, 1.0)))
ob_cylinder_003.location = (-0.1119, -3.0, 0.3973)
ob_cylinder_003.scale = (0.9081, 0.9081, 0.9081)
ob_cylinder_003.lineart.crease_threshold = 0.0
ob_cylinder_006.parent = ob_cube_002
ob_cylinder_006.matrix_parent_inverse = Matrix(((26.06, -0.0, 0.0, 13.2), (-0.0, 26.06, -0.0, 40.7), (-0.0, 0.0, 26.06, -10.51), (-0.0, 0.0, -0.0, 1.0)))
ob_cylinder_006.location = (-2.021, -3.0, 0.3973)
ob_cylinder_006.scale = (0.9081, 0.9081, 0.9081)
ob_cylinder_006.lineart.crease_threshold = 0.0
ob_cylinder_005.parent = ob_cube_002
ob_cylinder_005.matrix_parent_inverse = Matrix(((26.06, -0.0, 0.0, 13.2), (-0.0, 26.06, -0.0, 40.7), (-0.0, 0.0, 26.06, -10.51), (-0.0, 0.0, -0.0, 1.0)))
ob_cylinder_005.location = (-2.021, -3.0, 0.3973)
ob_cylinder_005.scale = (0.7645, 0.7645, 0.7645)
ob_cylinder_005.lineart.crease_threshold = 0.0

# ---- collection membership
col_collection.objects.link(ob_cylinder)
col_collection.objects.link(ob_cube_001)
col_collection.objects.link(ob_cube_002)
col_collection.objects.link(ob_text)
col_collection.objects.link(ob_cylinder_002)
col_collection.objects.link(ob_cylinder_004)
col_collection.objects.link(ob_cylinder_003)
col_collection.objects.link(ob_cylinder_006)
col_collection.objects.link(ob_cylinder_005)

# ---- scene / render settings (as saved in the file)
scene.frame_start = 1; scene.frame_end = 250; scene.frame_set(1)
scene.render.engine = 'BLENDER_EEVEE_NEXT'
scene.cycles.use_denoising = False
scene.cycles.samples = 128
scene.cycles.sampling_pattern = 'TABULATED_SOBOL'
scene.cycles.use_adaptive_sampling = False
scene.cycles.use_light_tree = False
scene.view_settings.view_transform = 'Filmic'
bpy.context.view_layer.update()

# ---- added for rendering (the .blend has no active camera and no usable light): camera, sun
cam_auto = bpy.data.cameras.new('AutoCamera')
cam_auto.lens = 50.0
cam_auto.sensor_width = 36.0
cam_auto.clip_end = 1000.0
ob_auto_camera = bpy.data.objects.new('AutoCamera', cam_auto)
scene.collection.objects.link(ob_auto_camera)
ob_auto_camera.location = (6.35592, -10.2679, 5.67874)
ob_auto_camera.rotation_euler = (1.09748, -7.21219e-08, 0.694738)
scene.camera = ob_auto_camera
light_auto_sun = bpy.data.lights.new('AutoSun', 'SUN')
light_auto_sun.energy = 3.0
light_auto_sun.angle = 0.0523599
ob_auto_sun = bpy.data.objects.new('AutoSun', light_auto_sun)
scene.collection.objects.link(ob_auto_sun)
ob_auto_sun.rotation_euler = (0.872665, 0.174533, 0.523599)
bpy.context.view_layer.update()
